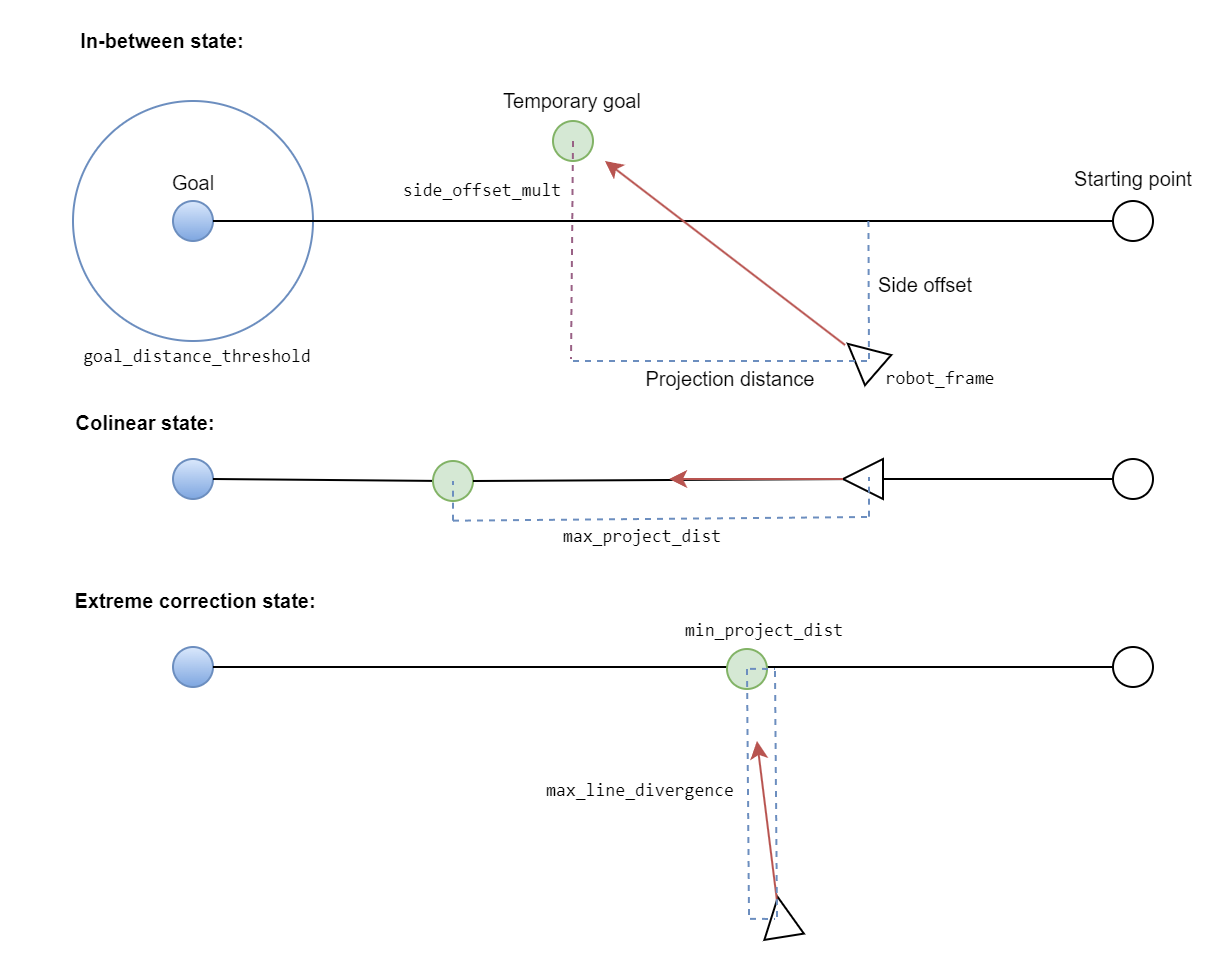

The diagram above was exported from draw.io. Its source (the exported page's mxGraphModel, read from the mxfile embedded in the PNG):
<mxGraphModel dx="819" dy="392" grid="1" gridSize="10" guides="1" tooltips="1" connect="1" arrows="1" fold="1" page="1" pageScale="1" pageWidth="827" pageHeight="1169" math="0" shadow="0">
  <root>
    <mxCell id="0" />
    <mxCell id="1" parent="0" />
    <mxCell id="sKgzW7D7Zy8gm6ZvRh1t-46" value="&lt;pre data-darkreader-inline-bgcolor=&quot;&quot; style=&quot;box-sizing: border-box; margin-top: 0px; margin-bottom: 0px; overflow-wrap: normal; padding: 16px; overflow: auto; line-height: 1.45; background-color: var(--darkreader-bg--color-canvas-subtle); border-radius: 6px; word-break: normal; text-align: start; --darkreader-inline-bgcolor: var(--darkreader-bg--darkreader-bg--color-canvas-subtle);&quot;&gt;&lt;pre data-darkreader-inline-bgcolor=&quot;&quot; style=&quot;box-sizing: border-box; margin-top: 0px; margin-bottom: 0px; overflow-wrap: normal; padding: 16px; overflow: auto; line-height: 1.45; background-color: var(--darkreader-bg--color-canvas-subtle); border-radius: 6px; word-break: normal; --darkreader-inline-bgcolor: var(--darkreader-bg--darkreader-bg--color-canvas-subtle);&quot;&gt;&lt;font style=&quot;&quot; face=&quot;ui-monospace, SFMono-Regular, SF Mono, Menlo, Consolas, Liberation Mono, monospace&quot;&gt;&lt;font style=&quot;--darkreader-inline-color: #d8d4cf;&quot; data-darkreader-inline-color=&quot;&quot;&gt;max_project_dist&lt;/font&gt;&lt;font style=&quot;--darkreader-inline-color: #c8c4bd;&quot; data-darkreader-inline-color=&quot;&quot;&gt;&lt;br&gt;&lt;/font&gt;&lt;/font&gt;&lt;/pre&gt;&lt;/pre&gt;" style="text;html=1;strokeColor=none;fillColor=none;align=center;verticalAlign=middle;whiteSpace=wrap;rounded=0;fontSize=9;fontColor=#000000;" vertex="1" parent="1">
      <mxGeometry x="290" y="453" width="110" height="10" as="geometry" />
    </mxCell>
    <mxCell id="sKgzW7D7Zy8gm6ZvRh1t-23" value="" style="ellipse;whiteSpace=wrap;html=1;aspect=fixed;fillColor=none;strokeColor=#6c8ebf;gradientColor=#7ea6e0;" vertex="1" parent="1">
      <mxGeometry x="60" y="240" width="120" height="120" as="geometry" />
    </mxCell>
    <mxCell id="sKgzW7D7Zy8gm6ZvRh1t-2" value="" style="ellipse;whiteSpace=wrap;html=1;aspect=fixed;fillColor=#dae8fc;strokeColor=#6c8ebf;gradientColor=#7ea6e0;" vertex="1" parent="1">
      <mxGeometry x="110" y="290" width="20" height="20" as="geometry" />
    </mxCell>
    <mxCell id="sKgzW7D7Zy8gm6ZvRh1t-3" value="" style="ellipse;whiteSpace=wrap;html=1;aspect=fixed;" vertex="1" parent="1">
      <mxGeometry x="580" y="290" width="20" height="20" as="geometry" />
    </mxCell>
    <mxCell id="sKgzW7D7Zy8gm6ZvRh1t-4" value="" style="endArrow=none;html=1;rounded=0;exitX=1;exitY=0.5;exitDx=0;exitDy=0;" edge="1" parent="1" source="sKgzW7D7Zy8gm6ZvRh1t-2" target="sKgzW7D7Zy8gm6ZvRh1t-3">
      <mxGeometry width="50" height="50" relative="1" as="geometry">
        <mxPoint x="400" y="370" as="sourcePoint" />
        <mxPoint x="450" y="320" as="targetPoint" />
      </mxGeometry>
    </mxCell>
    <mxCell id="sKgzW7D7Zy8gm6ZvRh1t-16" value="" style="triangle;whiteSpace=wrap;html=1;rotation=-139;" vertex="1" parent="1">
      <mxGeometry x="445" y="358" width="20" height="20" as="geometry" />
    </mxCell>
    <mxCell id="sKgzW7D7Zy8gm6ZvRh1t-17" value="" style="ellipse;whiteSpace=wrap;html=1;aspect=fixed;fillColor=#d5e8d4;strokeColor=#82b366;" vertex="1" parent="1">
      <mxGeometry x="300" y="250" width="20" height="20" as="geometry" />
    </mxCell>
    <mxCell id="sKgzW7D7Zy8gm6ZvRh1t-18" value="Starting point" style="text;html=1;strokeColor=none;fillColor=none;align=center;verticalAlign=middle;whiteSpace=wrap;rounded=0;fontSize=10;" vertex="1" parent="1">
      <mxGeometry x="552.5" y="267" width="75" height="23" as="geometry" />
    </mxCell>
    <mxCell id="sKgzW7D7Zy8gm6ZvRh1t-19" value="Goal" style="text;html=1;strokeColor=none;fillColor=none;align=center;verticalAlign=middle;whiteSpace=wrap;rounded=0;fontSize=10;" vertex="1" parent="1">
      <mxGeometry x="102.5" y="270" width="35" height="21" as="geometry" />
    </mxCell>
    <mxCell id="sKgzW7D7Zy8gm6ZvRh1t-20" value="Temporary goal" style="text;html=1;strokeColor=none;fillColor=none;align=center;verticalAlign=middle;whiteSpace=wrap;rounded=0;fontSize=10;" vertex="1" parent="1">
      <mxGeometry x="270" y="230" width="80" height="20" as="geometry" />
    </mxCell>
    <mxCell id="sKgzW7D7Zy8gm6ZvRh1t-21" value="" style="endArrow=none;dashed=1;html=1;rounded=0;fillColor=#e6d0de;gradientColor=#d5739d;strokeColor=#996185;" edge="1" parent="1">
      <mxGeometry width="50" height="50" relative="1" as="geometry">
        <mxPoint x="310" y="260" as="sourcePoint" />
        <mxPoint x="309" y="369" as="targetPoint" />
      </mxGeometry>
    </mxCell>
    <mxCell id="sKgzW7D7Zy8gm6ZvRh1t-22" value="" style="endArrow=none;dashed=1;html=1;rounded=0;fillColor=#dae8fc;gradientColor=#7ea6e0;strokeColor=#6c8ebf;" edge="1" parent="1">
      <mxGeometry width="50" height="50" relative="1" as="geometry">
        <mxPoint x="457.71" y="300" as="sourcePoint" />
        <mxPoint x="458" y="372" as="targetPoint" />
      </mxGeometry>
    </mxCell>
    <mxCell id="sKgzW7D7Zy8gm6ZvRh1t-26" value="&lt;pre data-darkreader-inline-bgcolor=&quot;&quot; style=&quot;box-sizing: border-box; margin-top: 0px; margin-bottom: 0px; overflow-wrap: normal; padding: 16px; overflow: auto; line-height: 1.45; background-color: var(--darkreader-bg--color-canvas-subtle); border-radius: 6px; word-break: normal; text-align: start; --darkreader-inline-bgcolor: var(--darkreader-bg--darkreader-bg--color-canvas-subtle);&quot;&gt;&lt;pre data-darkreader-inline-bgcolor=&quot;&quot; style=&quot;box-sizing: border-box; margin-top: 0px; margin-bottom: 0px; overflow-wrap: normal; padding: 16px; overflow: auto; line-height: 1.45; background-color: var(--darkreader-bg--color-canvas-subtle); border-radius: 6px; word-break: normal; --darkreader-inline-bgcolor: var(--darkreader-bg--darkreader-bg--color-canvas-subtle);&quot;&gt;&lt;font style=&quot;&quot; face=&quot;ui-monospace, SFMono-Regular, SF Mono, Menlo, Consolas, Liberation Mono, monospace&quot;&gt;&lt;font style=&quot;--darkreader-inline-color: #d8d4cf;&quot; data-darkreader-inline-color=&quot;&quot;&gt;side_offset_mult&lt;/font&gt;&lt;font style=&quot;--darkreader-inline-color: #c8c4bd;&quot; data-darkreader-inline-color=&quot;&quot;&gt;&lt;br&gt;&lt;/font&gt;&lt;/font&gt;&lt;/pre&gt;&lt;/pre&gt;" style="text;html=1;strokeColor=none;fillColor=none;align=center;verticalAlign=middle;whiteSpace=wrap;rounded=0;fontSize=9;fontColor=#000000;" vertex="1" parent="1">
      <mxGeometry x="220" y="280" width="90" height="10" as="geometry" />
    </mxCell>
    <mxCell id="sKgzW7D7Zy8gm6ZvRh1t-28" value="" style="endArrow=none;dashed=1;html=1;rounded=0;fillColor=#dae8fc;gradientColor=#7ea6e0;strokeColor=#6c8ebf;" edge="1" parent="1">
      <mxGeometry width="50" height="50" relative="1" as="geometry">
        <mxPoint x="310" y="370" as="sourcePoint" />
        <mxPoint x="460" y="370" as="targetPoint" />
      </mxGeometry>
    </mxCell>
    <mxCell id="sKgzW7D7Zy8gm6ZvRh1t-31" value="" style="endArrow=classic;html=1;rounded=0;fillColor=#f8cecc;strokeColor=#b85450;" edge="1" parent="1">
      <mxGeometry width="50" height="50" relative="1" as="geometry">
        <mxPoint x="446" y="362" as="sourcePoint" />
        <mxPoint x="326" y="270" as="targetPoint" />
      </mxGeometry>
    </mxCell>
    <mxCell id="sKgzW7D7Zy8gm6ZvRh1t-34" value="" style="ellipse;whiteSpace=wrap;html=1;aspect=fixed;fillColor=#dae8fc;strokeColor=#6c8ebf;gradientColor=#7ea6e0;" vertex="1" parent="1">
      <mxGeometry x="110" y="419" width="20" height="20" as="geometry" />
    </mxCell>
    <mxCell id="sKgzW7D7Zy8gm6ZvRh1t-35" value="" style="ellipse;whiteSpace=wrap;html=1;aspect=fixed;" vertex="1" parent="1">
      <mxGeometry x="580" y="419" width="20" height="20" as="geometry" />
    </mxCell>
    <mxCell id="sKgzW7D7Zy8gm6ZvRh1t-36" value="" style="endArrow=none;html=1;rounded=0;exitX=1;exitY=0.5;exitDx=0;exitDy=0;" edge="1" parent="1" source="sKgzW7D7Zy8gm6ZvRh1t-37" target="sKgzW7D7Zy8gm6ZvRh1t-35">
      <mxGeometry width="50" height="50" relative="1" as="geometry">
        <mxPoint x="400" y="499" as="sourcePoint" />
        <mxPoint x="450" y="449" as="targetPoint" />
      </mxGeometry>
    </mxCell>
    <mxCell id="sKgzW7D7Zy8gm6ZvRh1t-47" value="" style="endArrow=none;dashed=1;html=1;rounded=0;fillColor=#dae8fc;gradientColor=#7ea6e0;strokeColor=#6c8ebf;" edge="1" parent="1">
      <mxGeometry width="50" height="50" relative="1" as="geometry">
        <mxPoint x="250" y="449.85" as="sourcePoint" />
        <mxPoint x="458" y="448" as="targetPoint" />
      </mxGeometry>
    </mxCell>
    <mxCell id="sKgzW7D7Zy8gm6ZvRh1t-51" value="" style="endArrow=none;html=1;rounded=0;exitX=1;exitY=0.5;exitDx=0;exitDy=0;" edge="1" parent="1" source="sKgzW7D7Zy8gm6ZvRh1t-34" target="sKgzW7D7Zy8gm6ZvRh1t-38">
      <mxGeometry width="50" height="50" relative="1" as="geometry">
        <mxPoint x="130" y="429" as="sourcePoint" />
        <mxPoint x="580" y="429" as="targetPoint" />
      </mxGeometry>
    </mxCell>
    <mxCell id="sKgzW7D7Zy8gm6ZvRh1t-38" value="" style="ellipse;whiteSpace=wrap;html=1;aspect=fixed;fillColor=#d5e8d4;strokeColor=#82b366;" vertex="1" parent="1">
      <mxGeometry x="240" y="420" width="20" height="20" as="geometry" />
    </mxCell>
    <mxCell id="sKgzW7D7Zy8gm6ZvRh1t-52" value="" style="endArrow=none;html=1;rounded=0;exitX=1;exitY=0.5;exitDx=0;exitDy=0;" edge="1" parent="1" source="sKgzW7D7Zy8gm6ZvRh1t-38" target="sKgzW7D7Zy8gm6ZvRh1t-37">
      <mxGeometry width="50" height="50" relative="1" as="geometry">
        <mxPoint x="260" y="430" as="sourcePoint" />
        <mxPoint x="580" y="429" as="targetPoint" />
      </mxGeometry>
    </mxCell>
    <mxCell id="sKgzW7D7Zy8gm6ZvRh1t-37" value="" style="triangle;whiteSpace=wrap;html=1;rotation=-180;" vertex="1" parent="1">
      <mxGeometry x="445" y="419" width="20" height="20" as="geometry" />
    </mxCell>
    <mxCell id="sKgzW7D7Zy8gm6ZvRh1t-53" value="" style="endArrow=none;dashed=1;html=1;rounded=0;fillColor=#dae8fc;gradientColor=#7ea6e0;strokeColor=#6c8ebf;" edge="1" parent="1">
      <mxGeometry width="50" height="50" relative="1" as="geometry">
        <mxPoint x="250" y="449.85" as="sourcePoint" />
        <mxPoint x="250" y="430" as="targetPoint" />
      </mxGeometry>
    </mxCell>
    <mxCell id="sKgzW7D7Zy8gm6ZvRh1t-54" value="" style="endArrow=none;dashed=1;html=1;rounded=0;fillColor=#dae8fc;gradientColor=#7ea6e0;strokeColor=#6c8ebf;" edge="1" parent="1">
      <mxGeometry width="50" height="50" relative="1" as="geometry">
        <mxPoint x="458" y="447.85" as="sourcePoint" />
        <mxPoint x="458" y="428" as="targetPoint" />
      </mxGeometry>
    </mxCell>
    <mxCell id="sKgzW7D7Zy8gm6ZvRh1t-49" value="" style="endArrow=classic;html=1;rounded=0;exitX=1;exitY=0.5;exitDx=0;exitDy=0;fillColor=#f8cecc;strokeColor=#b85450;" edge="1" parent="1">
      <mxGeometry width="50" height="50" relative="1" as="geometry">
        <mxPoint x="445" y="429" as="sourcePoint" />
        <mxPoint x="358" y="429" as="targetPoint" />
      </mxGeometry>
    </mxCell>
    <mxCell id="sKgzW7D7Zy8gm6ZvRh1t-58" value="Projection distance" style="text;html=1;strokeColor=none;fillColor=none;align=center;verticalAlign=middle;whiteSpace=wrap;rounded=0;fontSize=10;" vertex="1" parent="1">
      <mxGeometry x="334" y="367.5" width="110" height="23" as="geometry" />
    </mxCell>
    <mxCell id="sKgzW7D7Zy8gm6ZvRh1t-59" value="&lt;pre data-darkreader-inline-bgcolor=&quot;&quot; style=&quot;box-sizing: border-box; margin-top: 0px; margin-bottom: 0px; overflow-wrap: normal; padding: 16px; overflow: auto; line-height: 1.45; background-color: var(--darkreader-bg--color-canvas-subtle); border-radius: 6px; word-break: normal; text-align: start; --darkreader-inline-bgcolor: var(--darkreader-bg--darkreader-bg--color-canvas-subtle);&quot;&gt;&lt;pre data-darkreader-inline-bgcolor=&quot;&quot; style=&quot;box-sizing: border-box; margin-top: 0px; margin-bottom: 0px; overflow-wrap: normal; padding: 16px; overflow: auto; line-height: 1.45; background-color: var(--darkreader-bg--color-canvas-subtle); border-radius: 6px; word-break: normal; --darkreader-inline-bgcolor: var(--darkreader-bg--darkreader-bg--color-canvas-subtle);&quot;&gt;&lt;font style=&quot;&quot; face=&quot;ui-monospace, SFMono-Regular, SF Mono, Menlo, Consolas, Liberation Mono, monospace&quot;&gt;&lt;font style=&quot;--darkreader-inline-color: #d8d4cf;&quot; data-darkreader-inline-color=&quot;&quot;&gt;min_project_dist&lt;/font&gt;&lt;font style=&quot;--darkreader-inline-color: #c8c4bd;&quot; data-darkreader-inline-color=&quot;&quot;&gt;&lt;br&gt;&lt;/font&gt;&lt;/font&gt;&lt;/pre&gt;&lt;/pre&gt;" style="text;html=1;strokeColor=none;fillColor=none;align=center;verticalAlign=middle;whiteSpace=wrap;rounded=0;fontSize=9;fontColor=#000000;" vertex="1" parent="1">
      <mxGeometry x="351" y="500" width="110" height="10" as="geometry" />
    </mxCell>
    <mxCell id="sKgzW7D7Zy8gm6ZvRh1t-61" value="" style="ellipse;whiteSpace=wrap;html=1;aspect=fixed;fillColor=#dae8fc;strokeColor=#6c8ebf;gradientColor=#7ea6e0;" vertex="1" parent="1">
      <mxGeometry x="110" y="513" width="20" height="20" as="geometry" />
    </mxCell>
    <mxCell id="sKgzW7D7Zy8gm6ZvRh1t-62" value="" style="ellipse;whiteSpace=wrap;html=1;aspect=fixed;" vertex="1" parent="1">
      <mxGeometry x="580" y="513" width="20" height="20" as="geometry" />
    </mxCell>
    <mxCell id="sKgzW7D7Zy8gm6ZvRh1t-68" value="" style="endArrow=none;html=1;rounded=0;exitX=1;exitY=0.5;exitDx=0;exitDy=0;" edge="1" parent="1" source="sKgzW7D7Zy8gm6ZvRh1t-61" target="sKgzW7D7Zy8gm6ZvRh1t-62">
      <mxGeometry width="50" height="50" relative="1" as="geometry">
        <mxPoint x="130" y="523" as="sourcePoint" />
        <mxPoint x="580" y="523" as="targetPoint" />
      </mxGeometry>
    </mxCell>
    <mxCell id="sKgzW7D7Zy8gm6ZvRh1t-69" value="" style="ellipse;whiteSpace=wrap;html=1;aspect=fixed;fillColor=#d5e8d4;strokeColor=#82b366;" vertex="1" parent="1">
      <mxGeometry x="387" y="514" width="20" height="20" as="geometry" />
    </mxCell>
    <mxCell id="sKgzW7D7Zy8gm6ZvRh1t-71" value="" style="triangle;whiteSpace=wrap;html=1;rotation=-99;" vertex="1" parent="1">
      <mxGeometry x="404" y="638" width="20" height="20" as="geometry" />
    </mxCell>
    <mxCell id="sKgzW7D7Zy8gm6ZvRh1t-74" value="" style="endArrow=classic;html=1;rounded=0;exitX=1;exitY=0.5;exitDx=0;exitDy=0;fillColor=#f8cecc;strokeColor=#b85450;" edge="1" parent="1">
      <mxGeometry width="50" height="50" relative="1" as="geometry">
        <mxPoint x="412" y="640" as="sourcePoint" />
        <mxPoint x="402" y="560" as="targetPoint" />
      </mxGeometry>
    </mxCell>
    <mxCell id="sKgzW7D7Zy8gm6ZvRh1t-78" value="" style="endArrow=none;dashed=1;html=1;rounded=0;fillColor=#dae8fc;gradientColor=#7ea6e0;strokeColor=#6c8ebf;" edge="1" parent="1">
      <mxGeometry width="50" height="50" relative="1" as="geometry">
        <mxPoint x="398.5" y="648.9200000000001" as="sourcePoint" />
        <mxPoint x="411" y="649" as="targetPoint" />
      </mxGeometry>
    </mxCell>
    <mxCell id="sKgzW7D7Zy8gm6ZvRh1t-79" value="" style="endArrow=none;dashed=1;html=1;rounded=0;fillColor=#dae8fc;gradientColor=#7ea6e0;strokeColor=#6c8ebf;" edge="1" parent="1">
      <mxGeometry width="50" height="50" relative="1" as="geometry">
        <mxPoint x="397" y="524" as="sourcePoint" />
        <mxPoint x="398" y="648" as="targetPoint" />
      </mxGeometry>
    </mxCell>
    <mxCell id="sKgzW7D7Zy8gm6ZvRh1t-80" value="&lt;pre data-darkreader-inline-bgcolor=&quot;&quot; style=&quot;box-sizing: border-box; margin-top: 0px; margin-bottom: 0px; overflow-wrap: normal; padding: 16px; overflow: auto; line-height: 1.45; background-color: var(--darkreader-bg--color-canvas-subtle); border-radius: 6px; word-break: normal; text-align: start; --darkreader-inline-bgcolor: var(--darkreader-bg--darkreader-bg--color-canvas-subtle);&quot;&gt;&lt;pre data-darkreader-inline-bgcolor=&quot;&quot; style=&quot;box-sizing: border-box; margin-top: 0px; margin-bottom: 0px; overflow-wrap: normal; padding: 16px; overflow: auto; line-height: 1.45; background-color: var(--darkreader-bg--color-canvas-subtle); border-radius: 6px; word-break: normal; --darkreader-inline-bgcolor: var(--darkreader-bg--darkreader-bg--color-canvas-subtle);&quot;&gt;&lt;font face=&quot;ui-monospace, SFMono-Regular, SF Mono, Menlo, Consolas, Liberation Mono, monospace&quot;&gt;max_line_divergence&lt;/font&gt;&lt;font style=&quot;--darkreader-inline-color: #c8c4bd;&quot; data-darkreader-inline-color=&quot;&quot; face=&quot;ui-monospace, SFMono-Regular, SF Mono, Menlo, Consolas, Liberation Mono, monospace&quot; color=&quot;#d2cec8&quot;&gt;&lt;span style=&quot;font-size: 13.6px;&quot;&gt;&lt;br&gt;&lt;/span&gt;&lt;/font&gt;&lt;/pre&gt;&lt;/pre&gt;" style="text;html=1;strokeColor=none;fillColor=none;align=center;verticalAlign=middle;whiteSpace=wrap;rounded=0;fontSize=9;" vertex="1" parent="1">
      <mxGeometry x="294" y="578" width="100" height="10" as="geometry" />
    </mxCell>
    <mxCell id="sKgzW7D7Zy8gm6ZvRh1t-81" value="" style="endArrow=none;dashed=1;html=1;rounded=0;fillColor=#dae8fc;gradientColor=#7ea6e0;strokeColor=#6c8ebf;" edge="1" parent="1">
      <mxGeometry width="50" height="50" relative="1" as="geometry">
        <mxPoint x="411" y="525" as="sourcePoint" />
        <mxPoint x="412" y="649" as="targetPoint" />
      </mxGeometry>
    </mxCell>
    <mxCell id="sKgzW7D7Zy8gm6ZvRh1t-82" value="" style="endArrow=none;dashed=1;html=1;rounded=0;fillColor=#dae8fc;gradientColor=#7ea6e0;strokeColor=#6c8ebf;" edge="1" parent="1">
      <mxGeometry width="50" height="50" relative="1" as="geometry">
        <mxPoint x="398.5" y="523.9200000000001" as="sourcePoint" />
        <mxPoint x="411" y="524" as="targetPoint" />
      </mxGeometry>
    </mxCell>
    <mxCell id="sKgzW7D7Zy8gm6ZvRh1t-83" value="Side offset" style="text;html=1;strokeColor=none;fillColor=none;align=center;verticalAlign=middle;whiteSpace=wrap;rounded=0;fontSize=10;" vertex="1" parent="1">
      <mxGeometry x="457" y="320" width="59" height="23" as="geometry" />
    </mxCell>
    <mxCell id="sKgzW7D7Zy8gm6ZvRh1t-84" value="&lt;pre data-darkreader-inline-bgcolor=&quot;&quot; style=&quot;box-sizing: border-box; margin-top: 0px; margin-bottom: 0px; overflow-wrap: normal; padding: 16px; overflow: auto; line-height: 1.45; background-color: var(--darkreader-bg--color-canvas-subtle); border-radius: 6px; word-break: normal; text-align: start; --darkreader-inline-bgcolor: var(--darkreader-bg--darkreader-bg--color-canvas-subtle);&quot;&gt;&lt;pre data-darkreader-inline-bgcolor=&quot;&quot; style=&quot;box-sizing: border-box; margin-top: 0px; margin-bottom: 0px; overflow-wrap: normal; padding: 16px; overflow: auto; line-height: 1.45; background-color: var(--darkreader-bg--color-canvas-subtle); border-radius: 6px; word-break: normal; --darkreader-inline-bgcolor: var(--darkreader-bg--darkreader-bg--color-canvas-subtle);&quot;&gt;&lt;font style=&quot;&quot; face=&quot;ui-monospace, SFMono-Regular, SF Mono, Menlo, Consolas, Liberation Mono, monospace&quot;&gt;&lt;font style=&quot;--darkreader-inline-color: #c8c4bd;&quot; data-darkreader-inline-color=&quot;&quot;&gt;goal_distance_threshold&lt;br&gt;&lt;/font&gt;&lt;/font&gt;&lt;/pre&gt;&lt;/pre&gt;" style="text;html=1;strokeColor=none;fillColor=none;align=center;verticalAlign=middle;whiteSpace=wrap;rounded=0;fontSize=9;fontColor=#000000;" vertex="1" parent="1">
      <mxGeometry x="60" y="363" width="125" height="10" as="geometry" />
    </mxCell>
    <mxCell id="sKgzW7D7Zy8gm6ZvRh1t-87" value="&lt;pre data-darkreader-inline-bgcolor=&quot;&quot; style=&quot;box-sizing: border-box; margin-top: 0px; margin-bottom: 0px; overflow-wrap: normal; padding: 16px; overflow: auto; line-height: 1.45; background-color: var(--darkreader-bg--color-canvas-subtle); border-radius: 6px; word-break: normal; text-align: start; --darkreader-inline-bgcolor: var(--darkreader-bg--darkreader-bg--color-canvas-subtle);&quot;&gt;&lt;pre data-darkreader-inline-bgcolor=&quot;&quot; style=&quot;box-sizing: border-box; margin-top: 0px; margin-bottom: 0px; overflow-wrap: normal; padding: 16px; overflow: auto; line-height: 1.45; background-color: var(--darkreader-bg--color-canvas-subtle); border-radius: 6px; word-break: normal; --darkreader-inline-bgcolor: var(--darkreader-bg--darkreader-bg--color-canvas-subtle);&quot;&gt;&lt;font style=&quot;&quot; face=&quot;ui-monospace, SFMono-Regular, SF Mono, Menlo, Consolas, Liberation Mono, monospace&quot;&gt;&lt;font style=&quot;--darkreader-inline-color: #c8c4bd;&quot; data-darkreader-inline-color=&quot;&quot;&gt;robot_frame&lt;br&gt;&lt;/font&gt;&lt;/font&gt;&lt;/pre&gt;&lt;/pre&gt;" style="text;html=1;strokeColor=none;fillColor=none;align=center;verticalAlign=middle;whiteSpace=wrap;rounded=0;fontSize=9;fontColor=#000000;" vertex="1" parent="1">
      <mxGeometry x="465" y="374" width="57.5" height="10" as="geometry" />
    </mxCell>
    <mxCell id="sKgzW7D7Zy8gm6ZvRh1t-88" value="In-between state:" style="text;html=1;strokeColor=none;fillColor=none;align=center;verticalAlign=middle;whiteSpace=wrap;rounded=0;fontSize=10;fontStyle=1" vertex="1" parent="1">
      <mxGeometry x="60" y="200" width="90" height="20" as="geometry" />
    </mxCell>
    <mxCell id="sKgzW7D7Zy8gm6ZvRh1t-89" value="Colinear state:" style="text;html=1;strokeColor=none;fillColor=none;align=center;verticalAlign=middle;whiteSpace=wrap;rounded=0;fontSize=10;fontStyle=1" vertex="1" parent="1">
      <mxGeometry x="60" y="390.5" width="72.5" height="20" as="geometry" />
    </mxCell>
    <mxCell id="sKgzW7D7Zy8gm6ZvRh1t-90" value="Extreme correction state:" style="text;html=1;strokeColor=none;fillColor=none;align=center;verticalAlign=middle;whiteSpace=wrap;rounded=0;fontSize=10;fontStyle=1" vertex="1" parent="1">
      <mxGeometry x="60" y="480" width="122.5" height="20" as="geometry" />
    </mxCell>
  </root>
</mxGraphModel>